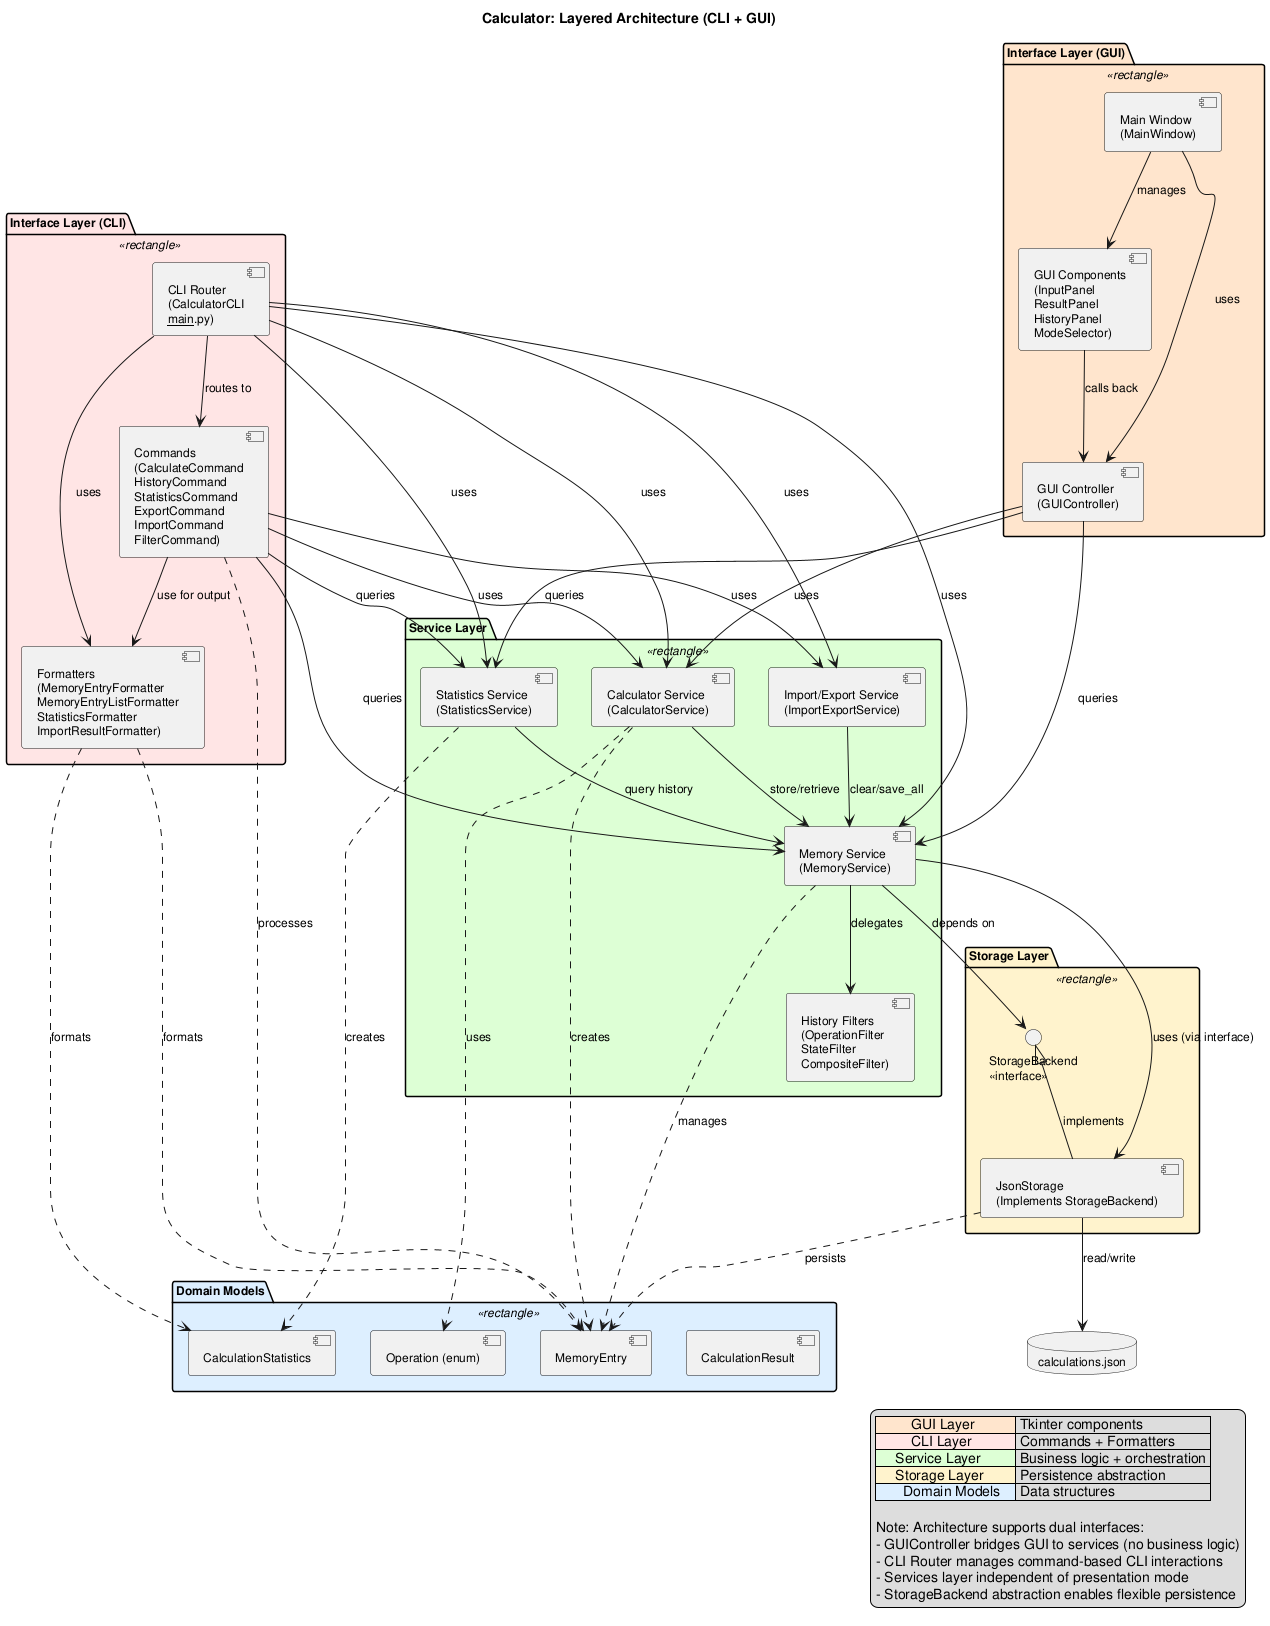

The diagram above was rendered by PlantUML. Its source (embedded in the PNG):
@startuml calculator_architecture

!define GUI_COLOR #FFE5CC
!define CLI_COLOR #FFE5E5
!define SERVICE_COLOR #DDFFD4
!define STORAGE_COLOR #FFF3CC
!define MODEL_COLOR #DDEEFF

skinparam componentStyle uml2
skinparam defaultFontSize 12

title Calculator: Layered Architecture (CLI + GUI)

' ============================================================================
' PRESENTATION LAYER - GUI
' ============================================================================
package "Interface Layer (GUI)" as GUILayer <<rectangle>> #FFE5CC {
    component "GUI Components\n(InputPanel\nResultPanel\nHistoryPanel\nModeSelector)" as GUIComponents

    component "Main Window\n(MainWindow)" as MainWindow

    component "GUI Controller\n(GUIController)" as GUIController

    MainWindow --> GUIComponents : manages
    MainWindow --> GUIController : uses
    GUIComponents --> GUIController : calls back
}

' ============================================================================
' PRESENTATION LAYER - CLI
' ============================================================================
package "Interface Layer (CLI)" as CLILayer <<rectangle>> #FFE5E5 {
    component "Commands\n(CalculateCommand\nHistoryCommand\nStatisticsCommand\nExportCommand\nImportCommand\nFilterCommand)" as Commands

    component "Formatters\n(MemoryEntryFormatter\nMemoryEntryListFormatter\nStatisticsFormatter\nImportResultFormatter)" as Formatters

    component "CLI Router\n(CalculatorCLI\n__main__.py)" as CLIRouter

    CLIRouter --> Commands : routes to
    CLIRouter --> Formatters : uses
    Commands --> Formatters : use for output
}

' ============================================================================
' SERVICE LAYER
' ============================================================================
package "Service Layer" as ServiceLayer <<rectangle>> #DDFFD4 {
    component "Calculator Service\n(CalculatorService)" as CalcService

    component "Statistics Service\n(StatisticsService)" as StatsService

    component "Import/Export Service\n(ImportExportService)" as IEService

    component "Memory Service\n(MemoryService)" as MemService

    component "History Filters\n(OperationFilter\nStateFilter\nCompositeFilter)" as Filters

    CalcService --> MemService : store/retrieve
    StatsService --> MemService : query history
    IEService --> MemService : clear/save_all
    MemService --> Filters : delegates
}

' ============================================================================
' PERSISTENCE LAYER
' ============================================================================
package "Storage Layer" as StorageLayer <<rectangle>> #FFF3CC {
    interface "StorageBackend\n<<interface>>" as StorageInterface

    component "JsonStorage\n(Implements StorageBackend)" as JsonStore

    JsonStore -up-|> StorageInterface : implements
}

' ============================================================================
' DOMAIN LAYER
' ============================================================================
package "Domain Models" as DomainLayer <<rectangle>> #DDEEFF {
    component "MemoryEntry" as MemEntryModel
    component "Operation (enum)" as OpModel
    component "CalculationStatistics" as StatsModel
    component "CalculationResult" as CalcResultModel
}

' ============================================================================
' DATABASE
' ============================================================================
database "calculations.json" as Database

' ============================================================================
' CROSS-LAYER DEPENDENCIES
' ============================================================================

' GUI -> Service (via GUIController)
GUIController --> CalcService : uses
GUIController --> MemService : queries
GUIController --> StatsService : queries

' CLI -> Service
Commands --> CalcService : uses
Commands --> MemService : queries
Commands --> StatsService : queries
Commands --> IEService : uses

CLIRouter --> CalcService : uses
CLIRouter --> StatsService : uses
CLIRouter --> IEService : uses
CLIRouter --> MemService : uses

' Service -> Storage
MemService --> StorageInterface : depends on
MemService --> JsonStore : uses (via interface)

' Storage -> Database
JsonStore --> Database : read/write

' Domain models (used everywhere)
CalcService ..> OpModel : uses
CalcService ..> MemEntryModel : creates
StatsService ..> StatsModel : creates
MemService ..> MemEntryModel : manages
JsonStore ..> MemEntryModel : persists
Commands ..> MemEntryModel : processes
Formatters ..> MemEntryModel : formats
Formatters ..> StatsModel : formats

legend right
    | <GUI_COLOR>         GUI Layer        | Tkinter components |
    | <CLI_COLOR>         CLI Layer        | Commands + Formatters  |
    | <SERVICE_COLOR>     Service Layer    | Business logic + orchestration |
    | <STORAGE_COLOR>     Storage Layer    | Persistence abstraction |
    | <MODEL_COLOR>       Domain Models    | Data structures |

    Note: Architecture supports dual interfaces:
    - GUIController bridges GUI to services (no business logic)
    - CLI Router manages command-based CLI interactions
    - Services layer independent of presentation mode
    - StorageBackend abstraction enables flexible persistence
endlegend

@enduml